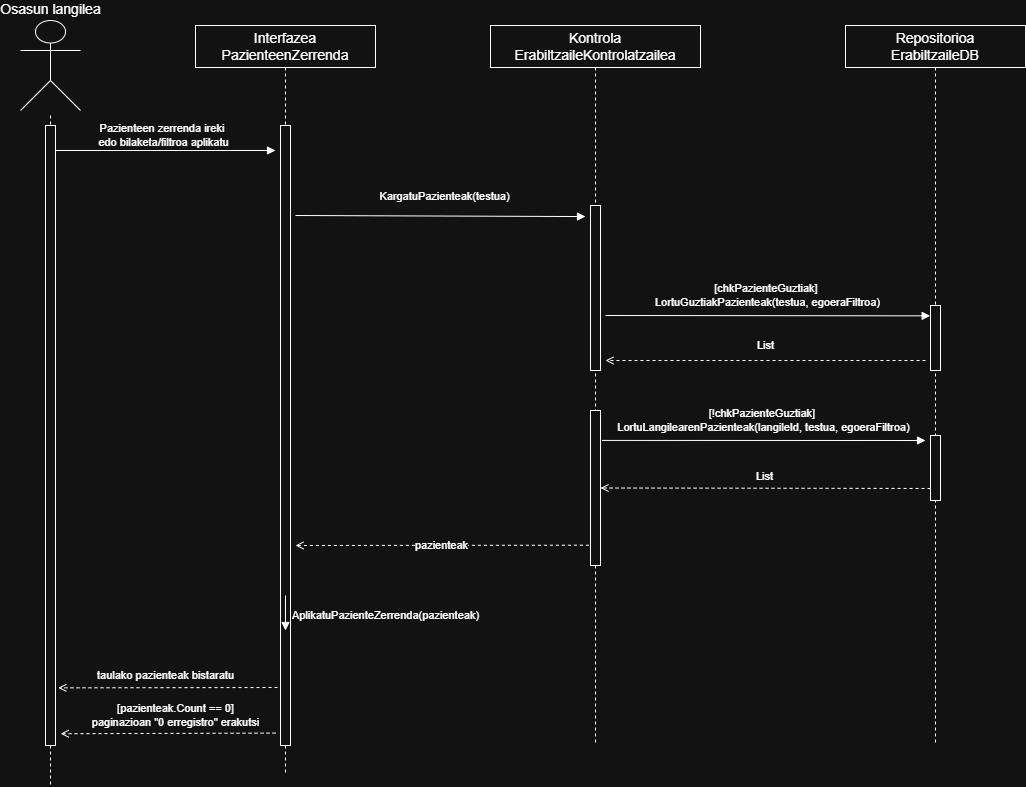

The diagram above was exported from draw.io. Its source (the exported page's mxGraphModel, read from the mxfile embedded in the PNG):
<mxGraphModel dx="1226" dy="736" grid="1" gridSize="10" guides="1" tooltips="1" connect="1" arrows="1" fold="1" page="1" pageScale="1" pageWidth="1450" pageHeight="900" math="0" shadow="0">
  <root>
    <mxCell id="0" />
    <mxCell id="1" parent="0" />
    <mxCell id="actor" parent="1" style="shape=umlActor;html=1;verticalLabelPosition=top;verticalAlign=bottom;outlineConnect=0;fontSize=14;strokeColor=#FFFFFF;" value="Osasun langilea" vertex="1">
      <mxGeometry height="90" width="60" x="45" y="35" as="geometry" />
    </mxCell>
    <mxCell id="box1" parent="1" style="rounded=0;whiteSpace=wrap;html=1;fontSize=14;align=center;verticalAlign=middle;strokeColor=#FFFFFF;" value="Interfazea&lt;div&gt;PazienteenZerrenda&lt;/div&gt;" vertex="1">
      <mxGeometry height="42" width="180" x="220" y="40" as="geometry" />
    </mxCell>
    <mxCell id="box2" parent="1" style="rounded=0;whiteSpace=wrap;html=1;fontSize=14;align=center;verticalAlign=middle;strokeColor=#FFFFFF;" value="Kontrola&lt;div&gt;ErabiltzaileKontrolatzailea&lt;/div&gt;" vertex="1">
      <mxGeometry height="42" width="210" x="515" y="40" as="geometry" />
    </mxCell>
    <mxCell id="box3" parent="1" style="rounded=0;whiteSpace=wrap;html=1;fontSize=14;align=center;verticalAlign=middle;strokeColor=#FFFFFF;" value="Repositorioa&lt;div&gt;ErabiltzaileDB&lt;/div&gt;" vertex="1">
      <mxGeometry height="42" width="180" x="870" y="40" as="geometry" />
    </mxCell>
    <mxCell id="l1" edge="1" parent="1" source="9ERHDiSpjFCY116ayr48-1" style="html=1;endArrow=none;startArrow=none;dashed=1;strokeColor=#FFFFFF;strokeWidth=1;rounded=0;" value="">
      <mxGeometry relative="1" as="geometry">
        <mxPoint x="75" y="130" as="sourcePoint" />
        <mxPoint x="75" y="800" as="targetPoint" />
      </mxGeometry>
    </mxCell>
    <mxCell id="l2" edge="1" parent="1" style="html=1;endArrow=none;startArrow=none;dashed=1;strokeColor=#FFFFFF;strokeWidth=1;rounded=0;" value="">
      <mxGeometry relative="1" as="geometry">
        <mxPoint x="310" y="82" as="sourcePoint" />
        <mxPoint x="310" y="790" as="targetPoint" />
      </mxGeometry>
    </mxCell>
    <mxCell id="l3" edge="1" parent="1" style="html=1;endArrow=none;startArrow=none;dashed=1;strokeColor=#FFFFFF;strokeWidth=1;rounded=0;" value="">
      <mxGeometry relative="1" as="geometry">
        <mxPoint x="620" y="82" as="sourcePoint" />
        <mxPoint x="620" y="760" as="targetPoint" />
      </mxGeometry>
    </mxCell>
    <mxCell id="l4" edge="1" parent="1" style="html=1;endArrow=none;startArrow=none;dashed=1;strokeColor=#FFFFFF;strokeWidth=1;rounded=0;" value="">
      <mxGeometry relative="1" as="geometry">
        <mxPoint x="960" y="82" as="sourcePoint" />
        <mxPoint x="960" y="760" as="targetPoint" />
      </mxGeometry>
    </mxCell>
    <mxCell id="a1" parent="1" style="rounded=0;whiteSpace=wrap;html=1;strokeColor=#FFFFFF;" value="" vertex="1">
      <mxGeometry height="620" width="10" x="305" y="140" as="geometry" />
    </mxCell>
    <mxCell id="a2a" parent="1" style="rounded=0;whiteSpace=wrap;html=1;strokeColor=#FFFFFF;" value="" vertex="1">
      <mxGeometry height="165" width="10" x="615" y="220" as="geometry" />
    </mxCell>
    <mxCell id="a2b" parent="1" style="rounded=0;whiteSpace=wrap;html=1;strokeColor=#FFFFFF;" value="" vertex="1">
      <mxGeometry height="155" width="10" x="615" y="425" as="geometry" />
    </mxCell>
    <mxCell id="a3a" parent="1" style="rounded=0;whiteSpace=wrap;html=1;strokeColor=#FFFFFF;" value="" vertex="1">
      <mxGeometry height="65" width="10" x="955" y="320" as="geometry" />
    </mxCell>
    <mxCell id="a3b" parent="1" style="rounded=0;whiteSpace=wrap;html=1;strokeColor=#FFFFFF;" value="" vertex="1">
      <mxGeometry height="65" width="10" x="955" y="450" as="geometry" />
    </mxCell>
    <mxCell id="m1" edge="1" parent="1" style="html=1;endArrow=block;strokeWidth=1;rounded=0;strokeColor=#FFFFFF;" value="Pazienteen zerrenda ireki&amp;nbsp;&lt;div&gt;edo bilaketa/filtroa aplikatu&lt;/div&gt;">
      <mxGeometry relative="1" y="15" as="geometry">
        <mxPoint x="75" y="165" as="sourcePoint" />
        <mxPoint x="300" y="165" as="targetPoint" />
      </mxGeometry>
    </mxCell>
    <mxCell id="m2" edge="1" parent="1" style="html=1;endArrow=block;strokeWidth=1;rounded=0;strokeColor=#FFFFFF;entryX=-0.5;entryY=0.067;entryDx=0;entryDy=0;entryPerimeter=0;" target="a2a" value="KargatuPazienteak(testua)">
      <mxGeometry relative="1" x="0.0323" y="20" as="geometry">
        <mxPoint as="offset" />
        <mxPoint x="320" y="230" as="sourcePoint" />
        <mxPoint x="620" y="230" as="targetPoint" />
      </mxGeometry>
    </mxCell>
    <mxCell id="m3" edge="1" parent="1" style="html=1;endArrow=block;strokeWidth=1;rounded=0;strokeColor=#FFFFFF;entryX=-0.033;entryY=0.159;entryDx=0;entryDy=0;entryPerimeter=0;" target="a3a" value="[chkPazienteGuztiak]&amp;nbsp;&lt;div&gt;LortuGuztiakPazienteak(testua, egoeraFiltroa)&lt;/div&gt;">
      <mxGeometry relative="1" y="20" as="geometry">
        <mxPoint as="offset" />
        <mxPoint x="630" y="330" as="sourcePoint" />
        <mxPoint x="930" y="340" as="targetPoint" />
      </mxGeometry>
    </mxCell>
    <mxCell id="m4" edge="1" parent="1" style="html=1;endArrow=open;dashed=1;strokeWidth=1;rounded=0;strokeColor=#FFFFFF;" value="List&lt;Pazientea&gt;">
      <mxGeometry relative="1" y="-15" as="geometry">
        <mxPoint as="offset" />
        <mxPoint x="950" y="375" as="sourcePoint" />
        <mxPoint x="630" y="375" as="targetPoint" />
      </mxGeometry>
    </mxCell>
    <mxCell id="m5" edge="1" parent="1" source="a2b" style="html=1;endArrow=block;strokeWidth=1;rounded=0;strokeColor=#FFFFFF;exitX=1.166;exitY=0.193;exitDx=0;exitDy=0;exitPerimeter=0;" value="[!chkPazienteGuztiak]&amp;nbsp;&lt;div&gt;LortuLangilearenPazienteak(langileId, testua, egoeraFiltroa)&lt;/div&gt;">
      <mxGeometry relative="1" y="20" as="geometry">
        <mxPoint as="offset" />
        <mxPoint x="630" y="458" as="sourcePoint" />
        <mxPoint x="950" y="455" as="targetPoint" />
      </mxGeometry>
    </mxCell>
    <mxCell id="m6" edge="1" parent="1" source="a3b" style="html=1;endArrow=open;dashed=1;strokeWidth=1;rounded=0;strokeColor=#FFFFFF;entryX=1;entryY=0.5;entryDx=0;entryDy=0;exitX=0.005;exitY=0.815;exitDx=0;exitDy=0;exitPerimeter=0;" target="a2b" value="List&lt;Pazientea&gt;">
      <mxGeometry relative="1" x="0.0032" y="-12" as="geometry">
        <mxPoint as="offset" />
        <mxPoint x="960" y="505" as="sourcePoint" />
        <mxPoint x="620" y="505" as="targetPoint" />
      </mxGeometry>
    </mxCell>
    <mxCell id="m7" edge="1" parent="1" source="a2b" style="html=1;endArrow=open;dashed=1;strokeWidth=1;rounded=0;strokeColor=#FFFFFF;exitX=-0.159;exitY=0.869;exitDx=0;exitDy=0;exitPerimeter=0;" value="pazienteak">
      <mxGeometry relative="1" as="geometry">
        <mxPoint x="620" y="565" as="sourcePoint" />
        <mxPoint x="320" y="560" as="targetPoint" />
      </mxGeometry>
    </mxCell>
    <mxCell id="m8" edge="1" parent="1" style="html=1;endArrow=block;strokeWidth=1;rounded=0;strokeColor=#FFFFFF;" value="AplikatuPazienteZerrenda(pazienteak)">
      <mxGeometry relative="1" x="0.1429" y="100" as="geometry">
        <mxPoint as="offset" />
        <mxPoint x="310" y="610" as="sourcePoint" />
        <mxPoint x="310" y="645" as="targetPoint" />
      </mxGeometry>
    </mxCell>
    <mxCell id="m9" edge="1" parent="1" style="html=1;endArrow=open;dashed=1;strokeWidth=1;rounded=0;strokeColor=#FFFFFF;entryX=1.28;entryY=0.907;entryDx=0;entryDy=0;entryPerimeter=0;" target="9ERHDiSpjFCY116ayr48-1" value="taulako pazienteak bistaratu">
      <mxGeometry relative="1" x="0.0217" y="-12" as="geometry">
        <mxPoint as="offset" />
        <mxPoint x="302" y="702" as="sourcePoint" />
        <mxPoint x="75" y="700" as="targetPoint" />
      </mxGeometry>
    </mxCell>
    <mxCell id="m10" edge="1" parent="1" source="a1" style="html=1;endArrow=open;dashed=1;strokeWidth=1;rounded=0;strokeColor=#FFFFFF;entryX=1.52;entryY=0.981;entryDx=0;entryDy=0;entryPerimeter=0;exitX=-0.497;exitY=0.98;exitDx=0;exitDy=0;exitPerimeter=0;" target="9ERHDiSpjFCY116ayr48-1" value="[pazienteak.Count == 0]&lt;div&gt;paginazioan &quot;&lt;span style=&quot;background-color: light-dark(#ffffff, var(--ge-dark-color, #121212)); color: light-dark(rgb(0, 0, 0), rgb(255, 255, 255));&quot;&gt;0 erregistro&quot; erakutsi&lt;/span&gt;&lt;/div&gt;">
      <mxGeometry relative="1" x="-0.0692" y="-18" as="geometry">
        <mxPoint as="offset" />
        <mxPoint x="300" y="740" as="sourcePoint" />
        <mxPoint x="75" y="740" as="targetPoint" />
      </mxGeometry>
    </mxCell>
    <mxCell id="9ERHDiSpjFCY116ayr48-3" edge="1" parent="1" style="html=1;endArrow=none;startArrow=none;dashed=1;strokeColor=#FFFFFF;strokeWidth=1;rounded=0;" target="9ERHDiSpjFCY116ayr48-1" value="">
      <mxGeometry relative="1" as="geometry">
        <mxPoint x="75" y="130" as="sourcePoint" />
        <mxPoint x="75" y="760" as="targetPoint" />
      </mxGeometry>
    </mxCell>
    <mxCell id="9ERHDiSpjFCY116ayr48-1" parent="1" style="rounded=0;whiteSpace=wrap;html=1;strokeColor=#FFFFFF;" value="" vertex="1">
      <mxGeometry height="620" width="10" x="70" y="140" as="geometry" />
    </mxCell>
  </root>
</mxGraphModel>